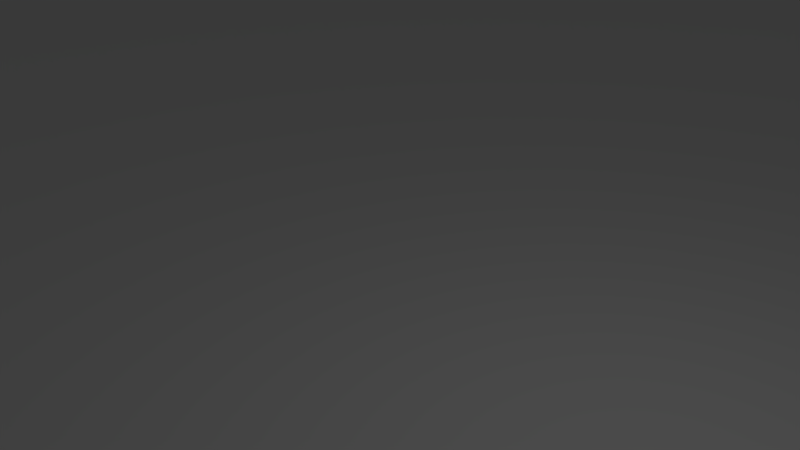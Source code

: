 # Source: roadstraight.blend  (saved by Blender 2.78.0; exported with 4.5.12 LTS)
import bpy
from mathutils import Matrix  # noqa: F401  (used for matrix-valued properties, if any)

bpy.ops.wm.read_factory_settings(use_empty=True)
scene = bpy.context.scene
scene.name = 'Scene'

# ---- collections
col_collection_1 = bpy.data.collections.new('Collection 1'); scene.collection.children.link(col_collection_1)

# ---- world
world_world = bpy.data.worlds.new('World'); scene.world = world_world
world_world.color = (0.05088, 0.05088, 0.05088)
world_world.use_sun_shadow = False
world_world.sun_shadow_jitter_overblur = 0.0
world_world.cycles.sampling_method = 'MANUAL'

# ---- cameras
cam_camera = bpy.data.cameras.new('Camera')
cam_camera.clip_end = 100.0
cam_camera.lens = 35.0
cam_camera.sensor_width = 32.0
cam_camera.sensor_height = 18.0
cam_camera.ortho_scale = 7.314
cam_camera.dof.focus_distance = 0.0
cam_camera.dof.aperture_fstop = 128.0

# ---- lights
light_lamp = bpy.data.lights.new('Lamp', 'POINT')
light_lamp.transmission_factor = 0.0
light_lamp.cutoff_distance = 30.0
light_lamp.energy = 100.0
light_lamp.shadow_buffer_clip_start = 1.001
light_lamp.shadow_soft_size = 0.1
light_lamp.shadow_maximum_resolution = 0.006
light_lamp.use_absolute_resolution = True

# ---- meshes
me_plane = bpy.data.meshes.new('Plane')
me_plane.from_pydata([(-120.0, -120.0, -2.372), (120.0, -120.0, -2.372), (-120.0, 120.0, -2.372), (120.0, 120.0, -2.372), (-120.0, 80.01, -2.372), (-120.0, -80.01, -2.372), (120.0, -80.01, -2.372), (120.0, 80.01, -2.372), (-80.01, -120.0, -2.372), (-80.01, 120.0, -2.372), (-80.01, -80.01, -2.372), (-80.01, 80.01, -2.372), (80.0, -120.0, -2.372), (80.0, 120.0, -2.372), (80.0, -80.01, -2.372), (80.0, 80.01, -2.372), (-120.0, -80.01, 2.622), (-120.0, -120.0, 2.622), (80.0, -120.0, 2.622), (120.0, -120.0, 2.622), (120.0, 80.01, 2.622), (120.0, 120.0, 2.622), (-80.01, 120.0, 2.622), (-120.0, 120.0, 2.622), (-120.0, 80.01, 2.622), (120.0, -80.01, 2.622), (-80.01, -80.01, 2.622), (-80.01, 80.01, 2.622), (-80.01, -120.0, 2.622), (80.0, 120.0, 2.622), (80.0, -80.01, 2.622), (80.0, 80.01, 2.622), (-120.0, -80.01, -10.37), (-120.0, -120.0, -10.37), (80.0, -120.0, -10.37), (120.0, -120.0, -10.37), (120.0, 80.01, -10.37), (120.0, 120.0, -10.37), (-80.01, 120.0, -10.37), (-120.0, 120.0, -10.37), (-120.0, 80.01, -10.37), (120.0, -80.01, -10.37), (-80.01, -120.0, -10.37), (-80.01, -80.01, -10.37), (-80.01, 80.01, -10.37), (80.0, 120.0, -10.37), (80.0, -80.01, -10.37), (80.0, 80.01, -10.37)], [], [(2, 4, 24, 23), (3, 13, 29, 21), (9, 2, 23, 22), (0, 8, 28, 17), (7, 3, 21, 20), (11, 9, 22, 27), (10, 14, 15, 11), (8, 12, 14, 10), (11, 15, 13, 9), (31, 20, 21, 29), (18, 19, 25, 30), (30, 25, 20, 31), (16, 26, 27, 24), (17, 28, 26, 16), (24, 27, 22, 23), (4, 5, 16, 24), (1, 6, 25, 19), (15, 14, 30, 31), (10, 11, 27, 26), (6, 7, 20, 25), (14, 12, 18, 30), (5, 0, 17, 16), (8, 10, 26, 28), (13, 15, 31, 29), (12, 1, 19, 18), (5, 4, 40, 32), (4, 2, 39, 40), (13, 3, 37, 45), (2, 9, 38, 39), (8, 0, 33, 42), (3, 7, 36, 37), (34, 46, 41, 35), (36, 41, 46, 47), (37, 36, 47, 45), (44, 40, 39, 38), (43, 32, 40, 44), (32, 43, 42, 33), (6, 1, 35, 41), (14, 46, 47, 15), (11, 44, 43, 10), (7, 6, 41, 36), (12, 34, 46, 14), (0, 5, 32, 33), (10, 43, 42, 8), (15, 47, 45, 13), (1, 12, 34, 35), (9, 38, 44, 11), (8, 42, 34, 12), (45, 38, 9, 13), (44, 38, 45, 47), (47, 46, 43, 44), (43, 46, 34, 42)])
_uv = me_plane.uv_layers.new(name='UVMap')
_uv.uv.foreach_set('vector', [0.4274, 0.55, 0.4274, 0.6166, 0.4198, 0.6166, 0.4198, 0.55, 0.45, 0.55, 0.45, 0.6167, 0.4425, 0.6167, 0.4425, 0.55, 0.45, 0.6834, 0.45, 0.75, 0.4425, 0.75, 0.4425, 0.6834, 0.4425, 0.8167, 0.4425, 0.75, 0.45, 0.75, 0.45, 0.8167, 0.4274, 0.6166, 0.4274, 0.55, 0.4349, 0.55, 0.4349, 0.6166, 0.4198, 0.8834, 0.4198, 0.95, 0.4123, 0.95, 0.4123, 0.8834, 0.55, 0.6167, 0.7915, 0.6167, 0.7915, 0.8834, 0.55, 0.8834, 0.55, 0.55, 0.7915, 0.55, 0.7915, 0.6167, 0.55, 0.6167, 0.55, 0.8834, 0.7915, 0.8834, 0.7915, 0.95, 0.55, 0.95, 0.3519, 0.6166, 0.2915, 0.6166, 0.2915, 0.55, 0.3519, 0.55, 0.3519, 0.95, 0.2915, 0.95, 0.2915, 0.8833, 0.3519, 0.8833, 0.3519, 0.8833, 0.2915, 0.8833, 0.2915, 0.6166, 0.3519, 0.6166, 0.4123, 0.8833, 0.3519, 0.8833, 0.3519, 0.6166, 0.4123, 0.6166, 0.4123, 0.95, 0.3519, 0.95, 0.3519, 0.8833, 0.4123, 0.8833, 0.4123, 0.6166, 0.3519, 0.6166, 0.3519, 0.55, 0.4123, 0.55, 0.4274, 0.6166, 0.4274, 0.8833, 0.4198, 0.8833, 0.4198, 0.6166, 0.4274, 0.95, 0.4274, 0.8833, 0.4349, 0.8833, 0.4349, 0.95, 0.4349, 0.8834, 0.4349, 0.6167, 0.4425, 0.6167, 0.4425, 0.8834, 0.4198, 0.6167, 0.4198, 0.8834, 0.4123, 0.8834, 0.4123, 0.6167, 0.4274, 0.8833, 0.4274, 0.6166, 0.4349, 0.6166, 0.4349, 0.8833, 0.4349, 0.6167, 0.4349, 0.55, 0.4425, 0.55, 0.4425, 0.6167, 0.4274, 0.8833, 0.4274, 0.95, 0.4198, 0.95, 0.4198, 0.8833, 0.4198, 0.55, 0.4198, 0.6167, 0.4123, 0.6167, 0.4123, 0.55, 0.4349, 0.95, 0.4349, 0.8834, 0.4425, 0.8834, 0.4425, 0.95, 0.4425, 0.6834, 0.4425, 0.6167, 0.45, 0.6167, 0.45, 0.6834, 0.05539, 0.8738, 0.05204, 0.6227, 0.06417, 0.6239, 0.06833, 0.8716, 0.05204, 0.6227, 0.06434, 0.5635, 0.0739, 0.5718, 0.06417, 0.6239, 0.376, 0.5501, 0.435, 0.5635, 0.4266, 0.5729, 0.3746, 0.5622, 0.06434, 0.5635, 0.122, 0.5494, 0.1237, 0.5629, 0.0739, 0.5718, 0.1267, 0.9418, 0.07317, 0.9262, 0.08073, 0.9176, 0.1283, 0.9304, 0.435, 0.5635, 0.448, 0.6211, 0.4345, 0.6226, 0.4266, 0.5729, 0.3726, 0.9289, 0.3707, 0.8676, 0.4324, 0.8699, 0.4188, 0.9173, 0.4345, 0.6226, 0.4324, 0.8699, 0.3707, 0.8676, 0.3739, 0.6228, 0.4266, 0.5729, 0.4345, 0.6226, 0.3739, 0.6228, 0.3746, 0.5622, 0.1247, 0.6236, 0.06417, 0.6239, 0.0739, 0.5718, 0.1237, 0.5629, 0.1297, 0.8687, 0.06833, 0.8716, 0.06417, 0.6239, 0.1247, 0.6236, 0.06833, 0.8716, 0.1297, 0.8687, 0.1283, 0.9304, 0.08073, 0.9176, 0.4438, 0.8716, 0.4272, 0.925, 0.4188, 0.9173, 0.4324, 0.8699, 0.4349, 0.6167, 0.4349, 0.6167, 0.4349, 0.8834, 0.4349, 0.8834, 0.4198, 0.8834, 0.4198, 0.8834, 0.4198, 0.6167, 0.4198, 0.6167, 0.448, 0.6211, 0.4438, 0.8716, 0.4324, 0.8699, 0.4345, 0.6226, 0.4349, 0.55, 0.4349, 0.55, 0.4349, 0.6167, 0.4349, 0.6167, 0.07317, 0.9262, 0.05539, 0.8738, 0.06833, 0.8716, 0.08073, 0.9176, 0.4198, 0.6167, 0.4198, 0.6167, 0.4198, 0.55, 0.4198, 0.55, 0.4349, 0.8834, 0.4349, 0.8834, 0.4349, 0.95, 0.4349, 0.95, 0.4272, 0.925, 0.3747, 0.9418, 0.3726, 0.9289, 0.4188, 0.9173, 0.55, 0.95, 0.55, 0.95, 0.55, 0.8834, 0.55, 0.8834, 0.55, 0.66, 0.55, 0.64, 0.95, 0.64, 0.95, 0.66, 0.9248, 0.5647, 0.5736, 0.5656, 0.5712, 0.5467, 0.9268, 0.5476, 0.1247, 0.6236, 0.1237, 0.5629, 0.3746, 0.5622, 0.3739, 0.6228, 0.3739, 0.6228, 0.3707, 0.8676, 0.1297, 0.8687, 0.1247, 0.6236, 0.1297, 0.8687, 0.3707, 0.8676, 0.3726, 0.9289, 0.1283, 0.9304])
me_plane.use_remesh_preserve_volume = False
me_plane.use_remesh_preserve_attributes = False
me_plane.use_mirror_vertex_groups = False
me_plane.update()

# ---- objects
ob_plane = bpy.data.objects.new('Plane', me_plane)
ob_lamp = bpy.data.objects.new('Lamp', light_lamp)
ob_camera = bpy.data.objects.new('Camera', cam_camera)

# ---- transforms, parenting, visibility, modifiers, constraints
ob_plane.location = (0.0, 0.0, 0.0)
ob_plane.lineart.crease_threshold = 0.0
_m = ob_plane.modifiers.new('Solidify', 'SOLIDIFY')
_m.thickness = 1.0
_m.use_rim = False
_m.nonmanifold_thickness_mode = 'FIXED'
_m.nonmanifold_merge_threshold = 0.0003
ob_lamp.location = (4.076, 1.005, 5.904)
ob_lamp.rotation_euler = (0.6503, 0.05522, 1.866)
ob_lamp.lock_rotations_4d = False
ob_lamp.empty_display_type = 'ARROWS'
ob_lamp.color = (0.0, 0.0, 0.0, 0.0)
ob_lamp.lineart.crease_threshold = 0.0
ob_camera.location = (7.481, -6.508, 5.344)
ob_camera.rotation_euler = (1.109, 0.0, 0.8149)
ob_camera.lock_rotations_4d = False
ob_camera.empty_display_type = 'ARROWS'
ob_camera.color = (0.0, 0.0, 0.0, 0.0)
ob_camera.display_type = 'WIRE'
ob_camera.lineart.crease_threshold = 0.0

# ---- collection membership
col_collection_1.objects.link(ob_plane)
col_collection_1.objects.link(ob_lamp)
col_collection_1.objects.link(ob_camera)

# ---- scene / render settings (as saved in the file)
scene.camera = ob_camera
scene.frame_start = 1; scene.frame_end = 250; scene.frame_set(1)
scene.render.engine = 'BLENDER_EEVEE_NEXT'
scene.render.resolution_percentage = 50
scene.render.dither_intensity = 0.0
scene.cycles.use_denoising = False
scene.cycles.samples = 128
scene.cycles.sampling_pattern = 'TABULATED_SOBOL'
scene.cycles.light_sampling_threshold = 0.0
scene.cycles.use_adaptive_sampling = False
scene.cycles.use_light_tree = False
scene.cycles.blur_glossy = 0.0
scene.cycles.sample_clamp_indirect = 0.0
scene.view_settings.view_transform = 'Standard'
bpy.context.view_layer.update()
